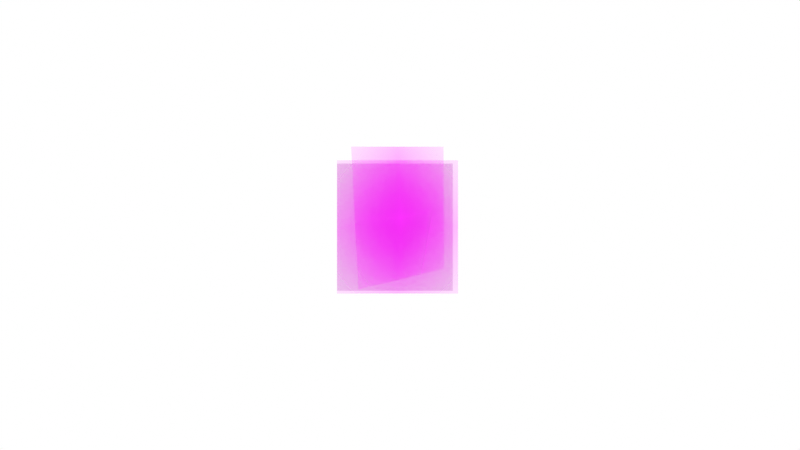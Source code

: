 # Source: ads.blend  (saved by Blender 2.90.8; exported with 4.5.12 LTS)
import bpy
from mathutils import Matrix  # noqa: F401  (used for matrix-valued properties, if any)

bpy.ops.wm.read_factory_settings(use_empty=True)
scene = bpy.context.scene
scene.name = 'Scene'

# ---- collections
col_collection = bpy.data.collections.new('Collection'); scene.collection.children.link(col_collection)
col_camera = bpy.data.collections.new('Camera'); scene.collection.children.link(col_camera)

# ---- images (referenced by path relative to the original .blend; pixels are not part of the script)
import os
ASSET_DIR = os.environ.get("B2B_ASSET_DIR", "")  # directory of the original .blend (textures are referenced by path, not embedded)
HERE = os.path.dirname(os.path.abspath(__file__))  # packed textures are extracted next to this script under _unpacked/

def load_image(name, relpath, width, height, colorspace="sRGB"):
    """Load a texture the original file referenced (path relative to the .blend, or extracted next to this script)."""
    p = next((c for c in (os.path.join(HERE, relpath), os.path.join(ASSET_DIR, relpath)) if relpath and os.path.exists(c)), "")
    if p:
        img = bpy.data.images.load(p, check_existing=True)
        img.name = name
    else:  # same state as the original file: an image datablock whose file is absent (Cycles renders it pink)
        img = bpy.data.images.new(name, width, height)
        img.source = "FILE"
        img.filepath = "//" + (relpath or name)
    img.colorspace_settings.name = colorspace
    return img
img_ad4_png = load_image('ad4.png', 'ad4.png', 1024, 1024, 'sRGB')
img_ads_png = load_image('ads.png', 'ads.png', 1024, 1024, 'sRGB')

# ---- materials (node trees are filled in below, after node groups)
mat_ad1 = bpy.data.materials.new('ad1')
mat_ad1.surface_render_method = 'BLENDED'
mat_ad1.blend_method = 'BLEND'
mat_ad1.use_transparent_shadow = False
mat_ads = bpy.data.materials.new('ads')
mat_ads.surface_render_method = 'BLENDED'
mat_ads.blend_method = 'BLEND'
mat_ads.use_transparent_shadow = False

# ---- material node trees
mat_ad1.use_nodes = True; mat_ad1.node_tree.nodes.clear()
_N = mat_ad1.node_tree.nodes; _L = mat_ad1.node_tree.links
n0 = _N.new('ShaderNodeOutputMaterial'); n0.name = 'Material Output'; n0.location = (300, 300)
n1 = _N.new('ShaderNodeTexImage'); n1.name = 'Image Texture'; n1.location = (-200, 300)
n1.image = img_ad4_png
n1.extension = 'CLIP'
n2 = _N.new('ShaderNodeBsdfPrincipled'); n2.name = 'Principled BSDF'; n2.location = (0, 300)
n2.distribution = 'GGX'
n2.subsurface_method = 'BURLEY'
n2.inputs[3].default_value = 1.45
n2.inputs[27].default_value = (0.0, 0.0, 0.0, 1.0)
n2.inputs[28].default_value = 1.0
_L.new(n1.outputs[0], n2.inputs[0])
_L.new(n1.outputs[1], n2.inputs[4])
_L.new(n2.outputs[0], n0.inputs[0])
n0.is_active_output = True
mat_ads.use_nodes = True; mat_ads.node_tree.nodes.clear()
_N = mat_ads.node_tree.nodes; _L = mat_ads.node_tree.links
n0 = _N.new('ShaderNodeOutputMaterial'); n0.name = 'Material Output'; n0.location = (300, 300)
n1 = _N.new('ShaderNodeTexImage'); n1.name = 'Image Texture'; n1.location = (-200, 300)
n1.image = img_ads_png
n1.extension = 'CLIP'
n2 = _N.new('ShaderNodeBsdfPrincipled'); n2.name = 'Principled BSDF'; n2.location = (0, 300)
n2.distribution = 'GGX'
n2.subsurface_method = 'BURLEY'
n2.inputs[3].default_value = 1.45
n2.inputs[27].default_value = (0.0, 0.0, 0.0, 1.0)
n2.inputs[28].default_value = 1.0
_L.new(n1.outputs[0], n2.inputs[0])
_L.new(n1.outputs[1], n2.inputs[4])
_L.new(n2.outputs[0], n0.inputs[0])
n0.is_active_output = True

# ---- world
world_world = bpy.data.worlds.new('World'); scene.world = world_world
world_world.use_nodes = True; world_world.node_tree.nodes.clear()
_N = world_world.node_tree.nodes; _L = world_world.node_tree.links
n0 = _N.new('ShaderNodeOutputWorld'); n0.name = 'World Output'; n0.location = (300, 300)
n1 = _N.new('ShaderNodeBackground'); n1.name = 'Background'; n1.location = (10, 300)
n1.inputs[0].default_value = (0.9513, 0.9513, 0.9513, 1.0)
n2 = _N.new('ShaderNodeBackground'); n2.name = 'Background.001'; n2.location = (110, 300)
n2.inputs[0].default_value = (1.0, 1.0, 1.0, 1.0)
_L.new(n2.outputs[0], n0.inputs[0])
n0.is_active_output = True
world_world.color = (0.9513, 0.9513, 0.9513)
world_world.use_sun_shadow = False
world_world.sun_shadow_jitter_overblur = 0.0

# ---- cameras
cam_camera_001 = bpy.data.cameras.new('Camera.001')
cam_camera_001.type = 'ORTHO'

# ---- meshes
me_ad1 = bpy.data.meshes.new('ad1')
me_ad1.from_pydata([(-0.2928, -0.4677, 0.001201), (0.348, -0.3131, -0.0004439), (-0.3477, 0.6024, 0.001191), (0.3448, 0.602, 2.193e-05)], [], [(0, 1, 3, 2)])
_uv = me_ad1.uv_layers.new(name='UVMap')
_uv.uv.foreach_set('vector', [0.0, 0.0, 1.0, 0.0, 1.0, 1.0, 0.0, 1.0])
me_ad1.materials.append(mat_ad1)
me_ad1.use_remesh_fix_poles = True
me_ad1.use_remesh_preserve_attributes = False
me_ad1.use_mirror_vertex_groups = False
me_ad1.update()
me_ads = bpy.data.meshes.new('ads')
me_ads.from_pydata([(-0.4543, -0.5, 0.0), (0.4543, -0.5, 0.0), (-0.4543, 0.5, 0.0), (0.4543, 0.5, 0.0)], [], [(0, 1, 3, 2)])
_uv = me_ads.uv_layers.new(name='UVMap')
_uv.uv.foreach_set('vector', [0.0, 0.0, 1.0, 0.0, 1.0, 1.0, 0.0, 1.0])
me_ads.materials.append(mat_ads)
me_ads.use_remesh_fix_poles = True
me_ads.use_remesh_preserve_attributes = False
me_ads.use_mirror_vertex_groups = False
me_ads.update()
me_plane_001 = bpy.data.meshes.new('Plane.001')
me_plane_001.from_pydata([(-0.9183, -1.0, 0.0), (1.0, -1.0, 0.0), (-0.9183, 0.9169, 4e-09), (1.0, 0.9169, 4e-09)], [], [(0, 1, 3, 2)])
_uv = me_plane_001.uv_layers.new(name='UVMap')
_uv.uv.foreach_set('vector', [0.0, 0.0, 1.0, 0.0, 1.0, 1.0, 0.0, 1.0])
me_plane_001.use_remesh_fix_poles = True
me_plane_001.use_remesh_preserve_attributes = False
me_plane_001.use_mirror_vertex_groups = False
me_plane_001.update()

# ---- objects
ob_fireref = bpy.data.objects.new('FireRef', None)
ob_ad1 = bpy.data.objects.new('ad1', me_ad1)
ob_ads = bpy.data.objects.new('ads', me_ads)
ob_plane = bpy.data.objects.new('Plane', me_plane_001)
ob_camera = bpy.data.objects.new('Camera', cam_camera_001)

# ---- transforms, parenting, visibility, modifiers, constraints
ob_fireref.location = (2.599, 3.205e-08, -0.7332)
ob_fireref.rotation_euler = (1.571, -0.0, -1.358)
ob_fireref.scale = (0.1856, 0.1856, 0.1856)
ob_fireref.empty_display_type = 'IMAGE'
ob_fireref.empty_display_size = 5.0
ob_fireref.empty_image_offset = (-0.09783, -0.5421)
ob_fireref.empty_image_depth = 'BACK'
ob_fireref.lineart.crease_threshold = 0.0
ob_ad1.location = (0.0, 0.0, 0.0)
ob_ad1.rotation_euler = (1.571, 0.0, 0.0)
ob_ad1.lineart.crease_threshold = 0.0
ob_ads.location = (0.0, 0.0, 0.0)
ob_ads.rotation_euler = (1.571, 0.0, 0.0)
ob_ads.lineart.crease_threshold = 0.0
ob_plane.location = (-0.03325, 0.31, 0.0212)
ob_plane.rotation_euler = (1.571, 0.0, 0.0)
ob_plane.scale = (0.4523, 0.4979, 0.4523)
ob_plane.lineart.crease_threshold = 0.0
ob_camera.location = (0.01049, -0.596, 0.01028)
ob_camera.rotation_euler = (1.578, 3.615e-10, -0.01396)
ob_camera.lineart.crease_threshold = 0.0

# ---- collection membership
col_collection.objects.link(ob_fireref)
col_collection.objects.link(ob_ad1)
col_collection.objects.link(ob_ads)
col_collection.objects.link(ob_plane)
col_camera.objects.link(ob_camera)

# ---- scene / render settings (as saved in the file)
scene.camera = ob_camera
scene.frame_start = 1; scene.frame_end = 10; scene.frame_set(0)
scene.render.engine = 'BLENDER_EEVEE_NEXT'
scene.render.image_settings.color_depth = '16'
scene.render.filter_size = 0.0
scene.render.film_transparent = True
scene.render.use_border = True
scene.render.border_min_x = 0.4217
scene.render.border_min_y = 0.3484
scene.render.border_max_x = 0.5723
scene.render.border_max_y = 0.6437
scene.render.use_crop_to_border = True
scene.cycles.use_denoising = False
scene.cycles.samples = 128
scene.cycles.sampling_pattern = 'TABULATED_SOBOL'
scene.cycles.use_adaptive_sampling = False
scene.cycles.use_light_tree = False
scene.eevee.use_taa_reprojection = False
scene.view_settings.view_transform = 'Standard'
bpy.context.view_layer.update()

